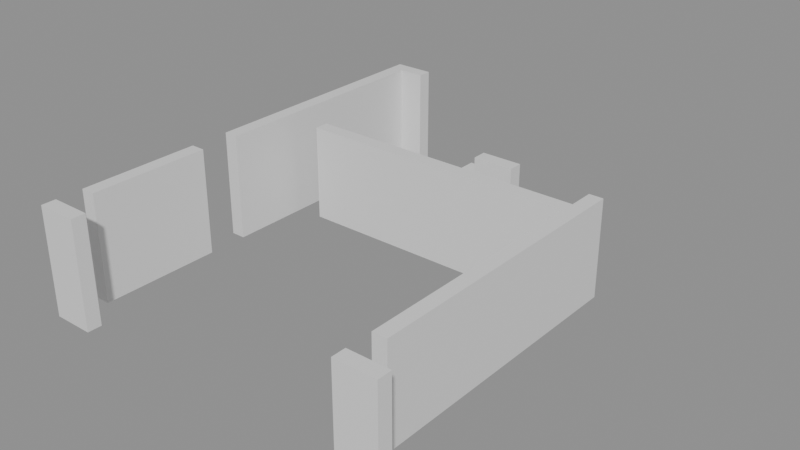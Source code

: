 # Source: building_lego.blend  (saved by Blender 5.0.119; exported with 4.5.12 LTS)
import bpy
from mathutils import Matrix  # noqa: F401  (used for matrix-valued properties, if any)

bpy.ops.wm.read_factory_settings(use_empty=True)
scene = bpy.context.scene
scene.name = 'Scene'

# ---- collections
col_01_paredes_externas = bpy.data.collections.new('01_Paredes_Externas'); scene.collection.children.link(col_01_paredes_externas)
col_02_paredes_internas = bpy.data.collections.new('02_Paredes_Internas'); scene.collection.children.link(col_02_paredes_internas)
col_04_moveis_decoracoes = bpy.data.collections.new('04_Moveis_Decoracoes'); scene.collection.children.link(col_04_moveis_decoracoes)

# ---- materials (node trees are filled in below, after node groups)
mat_mat_parede_externa = bpy.data.materials.new('Mat_Parede_Externa')
mat_mat_parede_interna = bpy.data.materials.new('Mat_Parede_Interna')
mat_mat_moveis = bpy.data.materials.new('Mat_Moveis')

# ---- material node trees
mat_mat_parede_externa.use_nodes = True; mat_mat_parede_externa.node_tree.nodes.clear()
_N = mat_mat_parede_externa.node_tree.nodes; _L = mat_mat_parede_externa.node_tree.links
n0 = _N.new('ShaderNodeBsdfPrincipled'); n0.name = 'BSDF - Pré-fundamentado'; n0.location = (-200, 100)
n1 = _N.new('ShaderNodeOutputMaterial'); n1.name = 'Saída de material'; n1.location = (200, 100)
_L.new(n0.outputs[0], n1.inputs[0])
n1.is_active_output = True
mat_mat_parede_interna.use_nodes = True; mat_mat_parede_interna.node_tree.nodes.clear()
_N = mat_mat_parede_interna.node_tree.nodes; _L = mat_mat_parede_interna.node_tree.links
n0 = _N.new('ShaderNodeBsdfPrincipled'); n0.name = 'BSDF - Pré-fundamentado'; n0.location = (-200, 100)
n1 = _N.new('ShaderNodeOutputMaterial'); n1.name = 'Saída de material'; n1.location = (200, 100)
_L.new(n0.outputs[0], n1.inputs[0])
n1.is_active_output = True
mat_mat_moveis.use_nodes = True; mat_mat_moveis.node_tree.nodes.clear()
_N = mat_mat_moveis.node_tree.nodes; _L = mat_mat_moveis.node_tree.links
n0 = _N.new('ShaderNodeBsdfPrincipled'); n0.name = 'BSDF - Pré-fundamentado'; n0.location = (-200, 100)
n1 = _N.new('ShaderNodeOutputMaterial'); n1.name = 'Saída de material'; n1.location = (200, 100)
_L.new(n0.outputs[0], n1.inputs[0])
n1.is_active_output = True

# ---- meshes
me_bloco_dungeon_wall_4143_3679_z0 = bpy.data.meshes.new('Bloco_dungeon_wall_4143_3679_z0')
me_bloco_dungeon_wall_4143_3679_z0.from_pydata([(-0.5, -0.175, -1.32), (0.5, -0.175, -1.32), (0.5, 0.175, -1.32), (-0.5, 0.175, -1.32), (-0.5, -0.175, 1.32), (0.5, -0.175, 1.32), (0.5, 0.175, 1.32), (-0.5, 0.175, 1.32)], [], [(0, 1, 2, 3), (4, 7, 6, 5), (0, 4, 5, 1), (2, 6, 7, 3), (0, 3, 7, 4), (1, 5, 6, 2)])
me_bloco_dungeon_wall_4143_3679_z0.materials.append(mat_mat_parede_externa)
me_bloco_dungeon_wall_4143_3679_z0.update()
me_bloco_stone_post_4151_3679_z0 = bpy.data.meshes.new('Bloco_stone_post_4151_3679_z0')
me_bloco_stone_post_4151_3679_z0.from_pydata([(-0.5, -0.175, -1.2), (0.5, -0.175, -1.2), (0.5, 0.175, -1.2), (-0.5, 0.175, -1.2), (-0.5, -0.175, 1.2), (0.5, -0.175, 1.2), (0.5, 0.175, 1.2), (-0.5, 0.175, 1.2)], [], [(0, 1, 2, 3), (4, 7, 6, 5), (0, 4, 5, 1), (2, 6, 7, 3), (0, 3, 7, 4), (1, 5, 6, 2)])
me_bloco_stone_post_4151_3679_z0.materials.append(mat_mat_parede_externa)
me_bloco_stone_post_4151_3679_z0.update()
me_bloco_dungeon_wall_4143_3690_z0 = bpy.data.meshes.new('Bloco_dungeon_wall_4143_3690_z0')
me_bloco_dungeon_wall_4143_3690_z0.from_pydata([(-0.5, -0.175, -1.32), (0.5, -0.175, -1.32), (0.5, 0.175, -1.32), (-0.5, 0.175, -1.32), (-0.5, -0.175, 1.32), (0.5, -0.175, 1.32), (0.5, 0.175, 1.32), (-0.5, 0.175, 1.32)], [], [(0, 1, 2, 3), (4, 7, 6, 5), (0, 4, 5, 1), (2, 6, 7, 3), (0, 3, 7, 4), (1, 5, 6, 2)])
me_bloco_dungeon_wall_4143_3690_z0.materials.append(mat_mat_parede_externa)
me_bloco_dungeon_wall_4143_3690_z0.update()
me_bloco_dungeon_wall_4143_3680_z0 = bpy.data.meshes.new('Bloco_dungeon_wall_4143_3680_z0')
me_bloco_dungeon_wall_4143_3680_z0.from_pydata([(-0.175, -0.5, -1.32), (0.175, -0.5, -1.32), (0.175, 0.5, -1.32), (-0.175, 0.5, -1.32), (-0.175, -0.5, 1.32), (0.175, -0.5, 1.32), (0.175, 0.5, 1.32), (-0.175, 0.5, 1.32)], [], [(0, 1, 2, 3), (4, 7, 6, 5), (0, 4, 5, 1), (2, 6, 7, 3), (0, 3, 7, 4), (1, 5, 6, 2)])
me_bloco_dungeon_wall_4143_3680_z0.materials.append(mat_mat_parede_externa)
me_bloco_dungeon_wall_4143_3680_z0.update()
me_bloco_dungeon_wall_4143_3681_z0 = bpy.data.meshes.new('Bloco_dungeon_wall_4143_3681_z0')
me_bloco_dungeon_wall_4143_3681_z0.from_pydata([(-0.175, -0.5, -1.32), (0.175, -0.5, -1.32), (0.175, 0.5, -1.32), (-0.175, 0.5, -1.32), (-0.175, -0.5, 1.32), (0.175, -0.5, 1.32), (0.175, 0.5, 1.32), (-0.175, 0.5, 1.32)], [], [(0, 1, 2, 3), (4, 7, 6, 5), (0, 4, 5, 1), (2, 6, 7, 3), (0, 3, 7, 4), (1, 5, 6, 2)])
me_bloco_dungeon_wall_4143_3681_z0.materials.append(mat_mat_parede_externa)
me_bloco_dungeon_wall_4143_3681_z0.update()
me_bloco_dungeon_wall_4143_3682_z0 = bpy.data.meshes.new('Bloco_dungeon_wall_4143_3682_z0')
me_bloco_dungeon_wall_4143_3682_z0.from_pydata([(-0.175, -0.5, -1.32), (0.175, -0.5, -1.32), (0.175, 0.5, -1.32), (-0.175, 0.5, -1.32), (-0.175, -0.5, 1.32), (0.175, -0.5, 1.32), (0.175, 0.5, 1.32), (-0.175, 0.5, 1.32)], [], [(0, 1, 2, 3), (4, 7, 6, 5), (0, 4, 5, 1), (2, 6, 7, 3), (0, 3, 7, 4), (1, 5, 6, 2)])
me_bloco_dungeon_wall_4143_3682_z0.materials.append(mat_mat_parede_externa)
me_bloco_dungeon_wall_4143_3682_z0.update()
me_bloco_dungeon_wall_4143_3684_z0 = bpy.data.meshes.new('Bloco_dungeon_wall_4143_3684_z0')
me_bloco_dungeon_wall_4143_3684_z0.from_pydata([(-0.175, -0.5, -1.32), (0.175, -0.5, -1.32), (0.175, 0.5, -1.32), (-0.175, 0.5, -1.32), (-0.175, -0.5, 1.32), (0.175, -0.5, 1.32), (0.175, 0.5, 1.32), (-0.175, 0.5, 1.32)], [], [(0, 1, 2, 3), (4, 7, 6, 5), (0, 4, 5, 1), (2, 6, 7, 3), (0, 3, 7, 4), (1, 5, 6, 2)])
me_bloco_dungeon_wall_4143_3684_z0.materials.append(mat_mat_parede_externa)
me_bloco_dungeon_wall_4143_3684_z0.update()
me_bloco_dungeon_wall_4143_3685_z0 = bpy.data.meshes.new('Bloco_dungeon_wall_4143_3685_z0')
me_bloco_dungeon_wall_4143_3685_z0.from_pydata([(-0.175, -0.5, -1.32), (0.175, -0.5, -1.32), (0.175, 0.5, -1.32), (-0.175, 0.5, -1.32), (-0.175, -0.5, 1.32), (0.175, -0.5, 1.32), (0.175, 0.5, 1.32), (-0.175, 0.5, 1.32)], [], [(0, 1, 2, 3), (4, 7, 6, 5), (0, 4, 5, 1), (2, 6, 7, 3), (0, 3, 7, 4), (1, 5, 6, 2)])
me_bloco_dungeon_wall_4143_3685_z0.materials.append(mat_mat_parede_externa)
me_bloco_dungeon_wall_4143_3685_z0.update()
me_bloco_dungeon_wall_4143_3686_z0 = bpy.data.meshes.new('Bloco_dungeon_wall_4143_3686_z0')
me_bloco_dungeon_wall_4143_3686_z0.from_pydata([(-0.175, -0.5, -1.32), (0.175, -0.5, -1.32), (0.175, 0.5, -1.32), (-0.175, 0.5, -1.32), (-0.175, -0.5, 1.32), (0.175, -0.5, 1.32), (0.175, 0.5, 1.32), (-0.175, 0.5, 1.32)], [], [(0, 1, 2, 3), (4, 7, 6, 5), (0, 4, 5, 1), (2, 6, 7, 3), (0, 3, 7, 4), (1, 5, 6, 2)])
me_bloco_dungeon_wall_4143_3686_z0.materials.append(mat_mat_parede_externa)
me_bloco_dungeon_wall_4143_3686_z0.update()
me_bloco_dungeon_arch_4143_3687_z0 = bpy.data.meshes.new('Bloco_dungeon_arch_4143_3687_z0')
me_bloco_dungeon_arch_4143_3687_z0.from_pydata([(-0.175, -0.5, -1.32), (0.175, -0.5, -1.32), (0.175, 0.5, -1.32), (-0.175, 0.5, -1.32), (-0.175, -0.5, 1.32), (0.175, -0.5, 1.32), (0.175, 0.5, 1.32), (-0.175, 0.5, 1.32)], [], [(0, 1, 2, 3), (4, 7, 6, 5), (0, 4, 5, 1), (2, 6, 7, 3), (0, 3, 7, 4), (1, 5, 6, 2)])
me_bloco_dungeon_arch_4143_3687_z0.materials.append(mat_mat_parede_externa)
me_bloco_dungeon_arch_4143_3687_z0.update()
me_bloco_dungeon_arch_4143_3688_z0 = bpy.data.meshes.new('Bloco_dungeon_arch_4143_3688_z0')
me_bloco_dungeon_arch_4143_3688_z0.from_pydata([(-0.175, -0.5, -1.32), (0.175, -0.5, -1.32), (0.175, 0.5, -1.32), (-0.175, 0.5, -1.32), (-0.175, -0.5, 1.32), (0.175, -0.5, 1.32), (0.175, 0.5, 1.32), (-0.175, 0.5, 1.32)], [], [(0, 1, 2, 3), (4, 7, 6, 5), (0, 4, 5, 1), (2, 6, 7, 3), (0, 3, 7, 4), (1, 5, 6, 2)])
me_bloco_dungeon_arch_4143_3688_z0.materials.append(mat_mat_parede_externa)
me_bloco_dungeon_arch_4143_3688_z0.update()
me_bloco_dungeon_arch_4143_3689_z0 = bpy.data.meshes.new('Bloco_dungeon_arch_4143_3689_z0')
me_bloco_dungeon_arch_4143_3689_z0.from_pydata([(-0.175, -0.5, -1.32), (0.175, -0.5, -1.32), (0.175, 0.5, -1.32), (-0.175, 0.5, -1.32), (-0.175, -0.5, 1.32), (0.175, -0.5, 1.32), (0.175, 0.5, 1.32), (-0.175, 0.5, 1.32)], [], [(0, 1, 2, 3), (4, 7, 6, 5), (0, 4, 5, 1), (2, 6, 7, 3), (0, 3, 7, 4), (1, 5, 6, 2)])
me_bloco_dungeon_arch_4143_3689_z0.materials.append(mat_mat_parede_externa)
me_bloco_dungeon_arch_4143_3689_z0.update()
me_bloco_stone_wall_4151_3680_z0 = bpy.data.meshes.new('Bloco_stone_wall_4151_3680_z0')
me_bloco_stone_wall_4151_3680_z0.from_pydata([(-0.175, -0.5, -1.2), (0.175, -0.5, -1.2), (0.175, 0.5, -1.2), (-0.175, 0.5, -1.2), (-0.175, -0.5, 1.2), (0.175, -0.5, 1.2), (0.175, 0.5, 1.2), (-0.175, 0.5, 1.2)], [], [(0, 1, 2, 3), (4, 7, 6, 5), (0, 4, 5, 1), (2, 6, 7, 3), (0, 3, 7, 4), (1, 5, 6, 2)])
me_bloco_stone_wall_4151_3680_z0.materials.append(mat_mat_parede_externa)
me_bloco_stone_wall_4151_3680_z0.update()
me_bloco_stone_wall_4151_3681_z0 = bpy.data.meshes.new('Bloco_stone_wall_4151_3681_z0')
me_bloco_stone_wall_4151_3681_z0.from_pydata([(-0.175, -0.5, -1.2), (0.175, -0.5, -1.2), (0.175, 0.5, -1.2), (-0.175, 0.5, -1.2), (-0.175, -0.5, 1.2), (0.175, -0.5, 1.2), (0.175, 0.5, 1.2), (-0.175, 0.5, 1.2)], [], [(0, 1, 2, 3), (4, 7, 6, 5), (0, 4, 5, 1), (2, 6, 7, 3), (0, 3, 7, 4), (1, 5, 6, 2)])
me_bloco_stone_wall_4151_3681_z0.materials.append(mat_mat_parede_externa)
me_bloco_stone_wall_4151_3681_z0.update()
me_bloco_stone_wall_4151_3682_z0 = bpy.data.meshes.new('Bloco_stone_wall_4151_3682_z0')
me_bloco_stone_wall_4151_3682_z0.from_pydata([(-0.175, -0.5, -1.2), (0.175, -0.5, -1.2), (0.175, 0.5, -1.2), (-0.175, 0.5, -1.2), (-0.175, -0.5, 1.2), (0.175, -0.5, 1.2), (0.175, 0.5, 1.2), (-0.175, 0.5, 1.2)], [], [(0, 1, 2, 3), (4, 7, 6, 5), (0, 4, 5, 1), (2, 6, 7, 3), (0, 3, 7, 4), (1, 5, 6, 2)])
me_bloco_stone_wall_4151_3682_z0.materials.append(mat_mat_parede_externa)
me_bloco_stone_wall_4151_3682_z0.update()
me_bloco_stone_wall_4151_3683_z0 = bpy.data.meshes.new('Bloco_stone_wall_4151_3683_z0')
me_bloco_stone_wall_4151_3683_z0.from_pydata([(-0.175, -0.5, -1.2), (0.175, -0.5, -1.2), (0.175, 0.5, -1.2), (-0.175, 0.5, -1.2), (-0.175, -0.5, 1.2), (0.175, -0.5, 1.2), (0.175, 0.5, 1.2), (-0.175, 0.5, 1.2)], [], [(0, 1, 2, 3), (4, 7, 6, 5), (0, 4, 5, 1), (2, 6, 7, 3), (0, 3, 7, 4), (1, 5, 6, 2)])
me_bloco_stone_wall_4151_3683_z0.materials.append(mat_mat_parede_externa)
me_bloco_stone_wall_4151_3683_z0.update()
me_bloco_stone_wall_4151_3684_z0 = bpy.data.meshes.new('Bloco_stone_wall_4151_3684_z0')
me_bloco_stone_wall_4151_3684_z0.from_pydata([(-0.175, -0.5, -1.2), (0.175, -0.5, -1.2), (0.175, 0.5, -1.2), (-0.175, 0.5, -1.2), (-0.175, -0.5, 1.2), (0.175, -0.5, 1.2), (0.175, 0.5, 1.2), (-0.175, 0.5, 1.2)], [], [(0, 1, 2, 3), (4, 7, 6, 5), (0, 4, 5, 1), (2, 6, 7, 3), (0, 3, 7, 4), (1, 5, 6, 2)])
me_bloco_stone_wall_4151_3684_z0.materials.append(mat_mat_parede_externa)
me_bloco_stone_wall_4151_3684_z0.update()
me_bloco_stone_wall_4151_3685_z0 = bpy.data.meshes.new('Bloco_stone_wall_4151_3685_z0')
me_bloco_stone_wall_4151_3685_z0.from_pydata([(-0.175, -0.5, -1.2), (0.175, -0.5, -1.2), (0.175, 0.5, -1.2), (-0.175, 0.5, -1.2), (-0.175, -0.5, 1.2), (0.175, -0.5, 1.2), (0.175, 0.5, 1.2), (-0.175, 0.5, 1.2)], [], [(0, 1, 2, 3), (4, 7, 6, 5), (0, 4, 5, 1), (2, 6, 7, 3), (0, 3, 7, 4), (1, 5, 6, 2)])
me_bloco_stone_wall_4151_3685_z0.materials.append(mat_mat_parede_externa)
me_bloco_stone_wall_4151_3685_z0.update()
me_bloco_stone_wall_4151_3686_z0 = bpy.data.meshes.new('Bloco_stone_wall_4151_3686_z0')
me_bloco_stone_wall_4151_3686_z0.from_pydata([(-0.175, -0.5, -1.2), (0.175, -0.5, -1.2), (0.175, 0.5, -1.2), (-0.175, 0.5, -1.2), (-0.175, -0.5, 1.2), (0.175, -0.5, 1.2), (0.175, 0.5, 1.2), (-0.175, 0.5, 1.2)], [], [(0, 1, 2, 3), (4, 7, 6, 5), (0, 4, 5, 1), (2, 6, 7, 3), (0, 3, 7, 4), (1, 5, 6, 2)])
me_bloco_stone_wall_4151_3686_z0.materials.append(mat_mat_parede_externa)
me_bloco_stone_wall_4151_3686_z0.update()
me_bloco_stone_wall_4144_3686_z0 = bpy.data.meshes.new('Bloco_stone_wall_4144_3686_z0')
me_bloco_stone_wall_4144_3686_z0.from_pydata([(-0.5, -0.175, -1.2), (0.5, -0.175, -1.2), (0.5, 0.175, -1.2), (-0.5, 0.175, -1.2), (-0.5, -0.175, 1.2), (0.5, -0.175, 1.2), (0.5, 0.175, 1.2), (-0.5, 0.175, 1.2)], [], [(0, 1, 2, 3), (4, 7, 6, 5), (0, 4, 5, 1), (2, 6, 7, 3), (0, 3, 7, 4), (1, 5, 6, 2)])
me_bloco_stone_wall_4144_3686_z0.materials.append(mat_mat_parede_interna)
me_bloco_stone_wall_4144_3686_z0.update()
me_bloco_stone_wall_4145_3686_z0 = bpy.data.meshes.new('Bloco_stone_wall_4145_3686_z0')
me_bloco_stone_wall_4145_3686_z0.from_pydata([(-0.5, -0.175, -1.2), (0.5, -0.175, -1.2), (0.5, 0.175, -1.2), (-0.5, 0.175, -1.2), (-0.5, -0.175, 1.2), (0.5, -0.175, 1.2), (0.5, 0.175, 1.2), (-0.5, 0.175, 1.2)], [], [(0, 1, 2, 3), (4, 7, 6, 5), (0, 4, 5, 1), (2, 6, 7, 3), (0, 3, 7, 4), (1, 5, 6, 2)])
me_bloco_stone_wall_4145_3686_z0.materials.append(mat_mat_parede_interna)
me_bloco_stone_wall_4145_3686_z0.update()
me_bloco_stone_wall_4146_3686_z0 = bpy.data.meshes.new('Bloco_stone_wall_4146_3686_z0')
me_bloco_stone_wall_4146_3686_z0.from_pydata([(-0.5, -0.175, -1.2), (0.5, -0.175, -1.2), (0.5, 0.175, -1.2), (-0.5, 0.175, -1.2), (-0.5, -0.175, 1.2), (0.5, -0.175, 1.2), (0.5, 0.175, 1.2), (-0.5, 0.175, 1.2)], [], [(0, 1, 2, 3), (4, 7, 6, 5), (0, 4, 5, 1), (2, 6, 7, 3), (0, 3, 7, 4), (1, 5, 6, 2)])
me_bloco_stone_wall_4146_3686_z0.materials.append(mat_mat_parede_interna)
me_bloco_stone_wall_4146_3686_z0.update()
me_bloco_stone_wall_4147_3686_z0 = bpy.data.meshes.new('Bloco_stone_wall_4147_3686_z0')
me_bloco_stone_wall_4147_3686_z0.from_pydata([(-0.5, -0.175, -1.2), (0.5, -0.175, -1.2), (0.5, 0.175, -1.2), (-0.5, 0.175, -1.2), (-0.5, -0.175, 1.2), (0.5, -0.175, 1.2), (0.5, 0.175, 1.2), (-0.5, 0.175, 1.2)], [], [(0, 1, 2, 3), (4, 7, 6, 5), (0, 4, 5, 1), (2, 6, 7, 3), (0, 3, 7, 4), (1, 5, 6, 2)])
me_bloco_stone_wall_4147_3686_z0.materials.append(mat_mat_parede_interna)
me_bloco_stone_wall_4147_3686_z0.update()
me_bloco_stone_wall_4148_3686_z0 = bpy.data.meshes.new('Bloco_stone_wall_4148_3686_z0')
me_bloco_stone_wall_4148_3686_z0.from_pydata([(-0.5, -0.175, -1.2), (0.5, -0.175, -1.2), (0.5, 0.175, -1.2), (-0.5, 0.175, -1.2), (-0.5, -0.175, 1.2), (0.5, -0.175, 1.2), (0.5, 0.175, 1.2), (-0.5, 0.175, 1.2)], [], [(0, 1, 2, 3), (4, 7, 6, 5), (0, 4, 5, 1), (2, 6, 7, 3), (0, 3, 7, 4), (1, 5, 6, 2)])
me_bloco_stone_wall_4148_3686_z0.materials.append(mat_mat_parede_interna)
me_bloco_stone_wall_4148_3686_z0.update()
me_bloco_stone_wall_4149_3686_z0 = bpy.data.meshes.new('Bloco_stone_wall_4149_3686_z0')
me_bloco_stone_wall_4149_3686_z0.from_pydata([(-0.5, -0.175, -1.2), (0.5, -0.175, -1.2), (0.5, 0.175, -1.2), (-0.5, 0.175, -1.2), (-0.5, -0.175, 1.2), (0.5, -0.175, 1.2), (0.5, 0.175, 1.2), (-0.5, 0.175, 1.2)], [], [(0, 1, 2, 3), (4, 7, 6, 5), (0, 4, 5, 1), (2, 6, 7, 3), (0, 3, 7, 4), (1, 5, 6, 2)])
me_bloco_stone_wall_4149_3686_z0.materials.append(mat_mat_parede_interna)
me_bloco_stone_wall_4149_3686_z0.update()
me_bloco_stone_wall_4150_3686_z0 = bpy.data.meshes.new('Bloco_stone_wall_4150_3686_z0')
me_bloco_stone_wall_4150_3686_z0.from_pydata([(-0.5, -0.175, -1.2), (0.5, -0.175, -1.2), (0.5, 0.175, -1.2), (-0.5, 0.175, -1.2), (-0.5, -0.175, 1.2), (0.5, -0.175, 1.2), (0.5, 0.175, 1.2), (-0.5, 0.175, 1.2)], [], [(0, 1, 2, 3), (4, 7, 6, 5), (0, 4, 5, 1), (2, 6, 7, 3), (0, 3, 7, 4), (1, 5, 6, 2)])
me_bloco_stone_wall_4150_3686_z0.materials.append(mat_mat_parede_interna)
me_bloco_stone_wall_4150_3686_z0.update()
me_bloco_stone_arch_4148_3687_z0 = bpy.data.meshes.new('Bloco_stone_arch_4148_3687_z0')
me_bloco_stone_arch_4148_3687_z0.from_pydata([(-0.5, -0.175, -1.2), (0.5, -0.175, -1.2), (0.5, 0.175, -1.2), (-0.5, 0.175, -1.2), (-0.5, -0.175, 1.2), (0.5, -0.175, 1.2), (0.5, 0.175, 1.2), (-0.5, 0.175, 1.2)], [], [(0, 1, 2, 3), (4, 7, 6, 5), (0, 4, 5, 1), (2, 6, 7, 3), (0, 3, 7, 4), (1, 5, 6, 2)])
me_bloco_stone_arch_4148_3687_z0.materials.append(mat_mat_parede_interna)
me_bloco_stone_arch_4148_3687_z0.update()
me_movel_web_4147_3688_z0 = bpy.data.meshes.new('Movel_web_4147_3688_z0')
me_movel_web_4147_3688_z0.from_pydata([(-0.4, -0.4, -0.06), (0.4, -0.4, -0.06), (0.4, 0.4, -0.06), (-0.4, 0.4, -0.06), (-0.4, -0.4, 0.06), (0.4, -0.4, 0.06), (0.4, 0.4, 0.06), (-0.4, 0.4, 0.06)], [], [(0, 1, 2, 3), (4, 7, 6, 5), (0, 4, 5, 1), (2, 6, 7, 3), (0, 3, 7, 4), (1, 5, 6, 2)])
me_movel_web_4147_3688_z0.materials.append(mat_mat_moveis)
me_movel_web_4147_3688_z0.update()
me_movel_web_4146_3689_z0 = bpy.data.meshes.new('Movel_web_4146_3689_z0')
me_movel_web_4146_3689_z0.from_pydata([(-0.4, -0.4, -0.06), (0.4, -0.4, -0.06), (0.4, 0.4, -0.06), (-0.4, 0.4, -0.06), (-0.4, -0.4, 0.06), (0.4, -0.4, 0.06), (0.4, 0.4, 0.06), (-0.4, 0.4, 0.06)], [], [(0, 1, 2, 3), (4, 7, 6, 5), (0, 4, 5, 1), (2, 6, 7, 3), (0, 3, 7, 4), (1, 5, 6, 2)])
me_movel_web_4146_3689_z0.materials.append(mat_mat_moveis)
me_movel_web_4146_3689_z0.update()
me_movel_web_4145_3690_z0 = bpy.data.meshes.new('Movel_web_4145_3690_z0')
me_movel_web_4145_3690_z0.from_pydata([(-0.4, -0.4, -0.06), (0.4, -0.4, -0.06), (0.4, 0.4, -0.06), (-0.4, 0.4, -0.06), (-0.4, -0.4, 0.06), (0.4, -0.4, 0.06), (0.4, 0.4, 0.06), (-0.4, 0.4, 0.06)], [], [(0, 1, 2, 3), (4, 7, 6, 5), (0, 4, 5, 1), (2, 6, 7, 3), (0, 3, 7, 4), (1, 5, 6, 2)])
me_movel_web_4145_3690_z0.materials.append(mat_mat_moveis)
me_movel_web_4145_3690_z0.update()

# ---- objects
ob_parede_externa_norte_y3679_x4143_4143 = bpy.data.objects.new('Parede_Externa_Norte_Y3679_X4143_4143', None)
ob_bloco_dungeon_wall_4143_3679_z0 = bpy.data.objects.new('Bloco_dungeon_wall_4143_3679_z0', me_bloco_dungeon_wall_4143_3679_z0)
ob_parede_externa_norte_y3679_x4151_4151 = bpy.data.objects.new('Parede_Externa_Norte_Y3679_X4151_4151', None)
ob_bloco_stone_post_4151_3679_z0 = bpy.data.objects.new('Bloco_stone_post_4151_3679_z0', me_bloco_stone_post_4151_3679_z0)
ob_parede_externa_sul_y3690_x4143_4143 = bpy.data.objects.new('Parede_Externa_Sul_Y3690_X4143_4143', None)
ob_bloco_dungeon_wall_4143_3690_z0 = bpy.data.objects.new('Bloco_dungeon_wall_4143_3690_z0', me_bloco_dungeon_wall_4143_3690_z0)
ob_parede_externa_oeste_x4143_y3680_3689 = bpy.data.objects.new('Parede_Externa_Oeste_X4143_Y3680_3689', None)
ob_bloco_dungeon_wall_4143_3680_z0 = bpy.data.objects.new('Bloco_dungeon_wall_4143_3680_z0', me_bloco_dungeon_wall_4143_3680_z0)
ob_bloco_dungeon_wall_4143_3681_z0 = bpy.data.objects.new('Bloco_dungeon_wall_4143_3681_z0', me_bloco_dungeon_wall_4143_3681_z0)
ob_bloco_dungeon_wall_4143_3682_z0 = bpy.data.objects.new('Bloco_dungeon_wall_4143_3682_z0', me_bloco_dungeon_wall_4143_3682_z0)
ob_bloco_dungeon_wall_4143_3684_z0 = bpy.data.objects.new('Bloco_dungeon_wall_4143_3684_z0', me_bloco_dungeon_wall_4143_3684_z0)
ob_bloco_dungeon_wall_4143_3685_z0 = bpy.data.objects.new('Bloco_dungeon_wall_4143_3685_z0', me_bloco_dungeon_wall_4143_3685_z0)
ob_bloco_dungeon_wall_4143_3686_z0 = bpy.data.objects.new('Bloco_dungeon_wall_4143_3686_z0', me_bloco_dungeon_wall_4143_3686_z0)
ob_bloco_dungeon_arch_4143_3687_z0 = bpy.data.objects.new('Bloco_dungeon_arch_4143_3687_z0', me_bloco_dungeon_arch_4143_3687_z0)
ob_bloco_dungeon_arch_4143_3688_z0 = bpy.data.objects.new('Bloco_dungeon_arch_4143_3688_z0', me_bloco_dungeon_arch_4143_3688_z0)
ob_bloco_dungeon_arch_4143_3689_z0 = bpy.data.objects.new('Bloco_dungeon_arch_4143_3689_z0', me_bloco_dungeon_arch_4143_3689_z0)
ob_parede_externa_leste_x4151_y3680_3686 = bpy.data.objects.new('Parede_Externa_Leste_X4151_Y3680_3686', None)
ob_bloco_stone_wall_4151_3680_z0 = bpy.data.objects.new('Bloco_stone_wall_4151_3680_z0', me_bloco_stone_wall_4151_3680_z0)
ob_bloco_stone_wall_4151_3681_z0 = bpy.data.objects.new('Bloco_stone_wall_4151_3681_z0', me_bloco_stone_wall_4151_3681_z0)
ob_bloco_stone_wall_4151_3682_z0 = bpy.data.objects.new('Bloco_stone_wall_4151_3682_z0', me_bloco_stone_wall_4151_3682_z0)
ob_bloco_stone_wall_4151_3683_z0 = bpy.data.objects.new('Bloco_stone_wall_4151_3683_z0', me_bloco_stone_wall_4151_3683_z0)
ob_bloco_stone_wall_4151_3684_z0 = bpy.data.objects.new('Bloco_stone_wall_4151_3684_z0', me_bloco_stone_wall_4151_3684_z0)
ob_bloco_stone_wall_4151_3685_z0 = bpy.data.objects.new('Bloco_stone_wall_4151_3685_z0', me_bloco_stone_wall_4151_3685_z0)
ob_bloco_stone_wall_4151_3686_z0 = bpy.data.objects.new('Bloco_stone_wall_4151_3686_z0', me_bloco_stone_wall_4151_3686_z0)
ob_parede_interna_ew_03_y3686_x4144_4150 = bpy.data.objects.new('Parede_Interna_EW_03_Y3686_X4144_4150', None)
ob_bloco_stone_wall_4144_3686_z0 = bpy.data.objects.new('Bloco_stone_wall_4144_3686_z0', me_bloco_stone_wall_4144_3686_z0)
ob_bloco_stone_wall_4145_3686_z0 = bpy.data.objects.new('Bloco_stone_wall_4145_3686_z0', me_bloco_stone_wall_4145_3686_z0)
ob_bloco_stone_wall_4146_3686_z0 = bpy.data.objects.new('Bloco_stone_wall_4146_3686_z0', me_bloco_stone_wall_4146_3686_z0)
ob_bloco_stone_wall_4147_3686_z0 = bpy.data.objects.new('Bloco_stone_wall_4147_3686_z0', me_bloco_stone_wall_4147_3686_z0)
ob_bloco_stone_wall_4148_3686_z0 = bpy.data.objects.new('Bloco_stone_wall_4148_3686_z0', me_bloco_stone_wall_4148_3686_z0)
ob_bloco_stone_wall_4149_3686_z0 = bpy.data.objects.new('Bloco_stone_wall_4149_3686_z0', me_bloco_stone_wall_4149_3686_z0)
ob_bloco_stone_wall_4150_3686_z0 = bpy.data.objects.new('Bloco_stone_wall_4150_3686_z0', me_bloco_stone_wall_4150_3686_z0)
ob_parede_interna_ew_04_y3687_x4148_4148 = bpy.data.objects.new('Parede_Interna_EW_04_Y3687_X4148_4148', None)
ob_bloco_stone_arch_4148_3687_z0 = bpy.data.objects.new('Bloco_stone_arch_4148_3687_z0', me_bloco_stone_arch_4148_3687_z0)
ob_moveis_decoracoes = bpy.data.objects.new('Moveis_Decoracoes', None)
ob_movel_web_4147_3688_z0 = bpy.data.objects.new('Movel_web_4147_3688_z0', me_movel_web_4147_3688_z0)
ob_movel_web_4146_3689_z0 = bpy.data.objects.new('Movel_web_4146_3689_z0', me_movel_web_4146_3689_z0)
ob_movel_web_4145_3690_z0 = bpy.data.objects.new('Movel_web_4145_3690_z0', me_movel_web_4145_3690_z0)

# ---- transforms, parenting, visibility, modifiers, constraints
ob_parede_externa_norte_y3679_x4143_4143.location = (-4.0, -5.5, 0.0)
ob_parede_externa_norte_y3679_x4143_4143.empty_display_type = 'CUBE'
ob_bloco_dungeon_wall_4143_3679_z0.parent = ob_parede_externa_norte_y3679_x4143_4143
ob_bloco_dungeon_wall_4143_3679_z0.matrix_parent_inverse = Matrix(((1.0, -0.0, 0.0, 4.0), (-0.0, 1.0, -0.0, 5.5), (0.0, -0.0, 1.0, -0.0), (-0.0, 0.0, -0.0, 1.0)))
ob_bloco_dungeon_wall_4143_3679_z0.location = (-4.0, -5.825, 1.32)
ob_parede_externa_norte_y3679_x4151_4151.location = (4.0, -5.5, 0.0)
ob_parede_externa_norte_y3679_x4151_4151.empty_display_type = 'CUBE'
ob_bloco_stone_post_4151_3679_z0.parent = ob_parede_externa_norte_y3679_x4151_4151
ob_bloco_stone_post_4151_3679_z0.matrix_parent_inverse = Matrix(((1.0, -0.0, 0.0, -4.0), (-0.0, 1.0, -0.0, 5.5), (0.0, -0.0, 1.0, -0.0), (-0.0, 0.0, -0.0, 1.0)))
ob_bloco_stone_post_4151_3679_z0.location = (4.0, -5.825, 1.2)
ob_parede_externa_sul_y3690_x4143_4143.location = (-4.0, 5.5, 0.0)
ob_parede_externa_sul_y3690_x4143_4143.empty_display_type = 'CUBE'
ob_bloco_dungeon_wall_4143_3690_z0.parent = ob_parede_externa_sul_y3690_x4143_4143
ob_bloco_dungeon_wall_4143_3690_z0.matrix_parent_inverse = Matrix(((1.0, -0.0, 0.0, 4.0), (-0.0, 1.0, -0.0, -5.5), (0.0, -0.0, 1.0, -0.0), (-0.0, 0.0, -0.0, 1.0)))
ob_bloco_dungeon_wall_4143_3690_z0.location = (-4.0, 5.175, 1.32)
ob_parede_externa_oeste_x4143_y3680_3689.location = (-4.0, 0.0, 0.0)
ob_parede_externa_oeste_x4143_y3680_3689.empty_display_type = 'CUBE'
ob_bloco_dungeon_wall_4143_3680_z0.parent = ob_parede_externa_oeste_x4143_y3680_3689
ob_bloco_dungeon_wall_4143_3680_z0.matrix_parent_inverse = Matrix(((1.0, -0.0, 0.0, 4.0), (-0.0, 1.0, -0.0, 0.0), (0.0, -0.0, 1.0, -0.0), (-0.0, 0.0, -0.0, 1.0)))
ob_bloco_dungeon_wall_4143_3680_z0.location = (-4.325, -4.5, 1.32)
ob_bloco_dungeon_wall_4143_3681_z0.parent = ob_parede_externa_oeste_x4143_y3680_3689
ob_bloco_dungeon_wall_4143_3681_z0.matrix_parent_inverse = Matrix(((1.0, -0.0, 0.0, 4.0), (-0.0, 1.0, -0.0, 0.0), (0.0, -0.0, 1.0, -0.0), (-0.0, 0.0, -0.0, 1.0)))
ob_bloco_dungeon_wall_4143_3681_z0.location = (-4.325, -3.5, 1.32)
ob_bloco_dungeon_wall_4143_3682_z0.parent = ob_parede_externa_oeste_x4143_y3680_3689
ob_bloco_dungeon_wall_4143_3682_z0.matrix_parent_inverse = Matrix(((1.0, -0.0, 0.0, 4.0), (-0.0, 1.0, -0.0, 0.0), (0.0, -0.0, 1.0, -0.0), (-0.0, 0.0, -0.0, 1.0)))
ob_bloco_dungeon_wall_4143_3682_z0.location = (-4.325, -2.5, 1.32)
ob_bloco_dungeon_wall_4143_3684_z0.parent = ob_parede_externa_oeste_x4143_y3680_3689
ob_bloco_dungeon_wall_4143_3684_z0.matrix_parent_inverse = Matrix(((1.0, -0.0, 0.0, 4.0), (-0.0, 1.0, -0.0, 0.0), (0.0, -0.0, 1.0, -0.0), (-0.0, 0.0, -0.0, 1.0)))
ob_bloco_dungeon_wall_4143_3684_z0.location = (-4.325, -0.5, 1.32)
ob_bloco_dungeon_wall_4143_3685_z0.parent = ob_parede_externa_oeste_x4143_y3680_3689
ob_bloco_dungeon_wall_4143_3685_z0.matrix_parent_inverse = Matrix(((1.0, -0.0, 0.0, 4.0), (-0.0, 1.0, -0.0, 0.0), (0.0, -0.0, 1.0, -0.0), (-0.0, 0.0, -0.0, 1.0)))
ob_bloco_dungeon_wall_4143_3685_z0.location = (-4.325, 0.5, 1.32)
ob_bloco_dungeon_wall_4143_3686_z0.parent = ob_parede_externa_oeste_x4143_y3680_3689
ob_bloco_dungeon_wall_4143_3686_z0.matrix_parent_inverse = Matrix(((1.0, -0.0, 0.0, 4.0), (-0.0, 1.0, -0.0, 0.0), (0.0, -0.0, 1.0, -0.0), (-0.0, 0.0, -0.0, 1.0)))
ob_bloco_dungeon_wall_4143_3686_z0.location = (-4.325, 1.5, 1.32)
ob_bloco_dungeon_arch_4143_3687_z0.parent = ob_parede_externa_oeste_x4143_y3680_3689
ob_bloco_dungeon_arch_4143_3687_z0.matrix_parent_inverse = Matrix(((1.0, -0.0, 0.0, 4.0), (-0.0, 1.0, -0.0, 0.0), (0.0, -0.0, 1.0, -0.0), (-0.0, 0.0, -0.0, 1.0)))
ob_bloco_dungeon_arch_4143_3687_z0.location = (-4.325, 2.5, 1.32)
ob_bloco_dungeon_arch_4143_3688_z0.parent = ob_parede_externa_oeste_x4143_y3680_3689
ob_bloco_dungeon_arch_4143_3688_z0.matrix_parent_inverse = Matrix(((1.0, -0.0, 0.0, 4.0), (-0.0, 1.0, -0.0, 0.0), (0.0, -0.0, 1.0, -0.0), (-0.0, 0.0, -0.0, 1.0)))
ob_bloco_dungeon_arch_4143_3688_z0.location = (-4.325, 3.5, 1.32)
ob_bloco_dungeon_arch_4143_3689_z0.parent = ob_parede_externa_oeste_x4143_y3680_3689
ob_bloco_dungeon_arch_4143_3689_z0.matrix_parent_inverse = Matrix(((1.0, -0.0, 0.0, 4.0), (-0.0, 1.0, -0.0, 0.0), (0.0, -0.0, 1.0, -0.0), (-0.0, 0.0, -0.0, 1.0)))
ob_bloco_dungeon_arch_4143_3689_z0.location = (-4.325, 4.5, 1.32)
ob_parede_externa_leste_x4151_y3680_3686.location = (4.0, -1.5, 0.0)
ob_parede_externa_leste_x4151_y3680_3686.empty_display_type = 'CUBE'
ob_bloco_stone_wall_4151_3680_z0.parent = ob_parede_externa_leste_x4151_y3680_3686
ob_bloco_stone_wall_4151_3680_z0.matrix_parent_inverse = Matrix(((1.0, -0.0, 0.0, -4.0), (-0.0, 1.0, -0.0, 1.5), (0.0, -0.0, 1.0, -0.0), (-0.0, 0.0, -0.0, 1.0)))
ob_bloco_stone_wall_4151_3680_z0.location = (3.675, -4.5, 1.2)
ob_bloco_stone_wall_4151_3681_z0.parent = ob_parede_externa_leste_x4151_y3680_3686
ob_bloco_stone_wall_4151_3681_z0.matrix_parent_inverse = Matrix(((1.0, -0.0, 0.0, -4.0), (-0.0, 1.0, -0.0, 1.5), (0.0, -0.0, 1.0, -0.0), (-0.0, 0.0, -0.0, 1.0)))
ob_bloco_stone_wall_4151_3681_z0.location = (3.675, -3.5, 1.2)
ob_bloco_stone_wall_4151_3682_z0.parent = ob_parede_externa_leste_x4151_y3680_3686
ob_bloco_stone_wall_4151_3682_z0.matrix_parent_inverse = Matrix(((1.0, -0.0, 0.0, -4.0), (-0.0, 1.0, -0.0, 1.5), (0.0, -0.0, 1.0, -0.0), (-0.0, 0.0, -0.0, 1.0)))
ob_bloco_stone_wall_4151_3682_z0.location = (3.675, -2.5, 1.2)
ob_bloco_stone_wall_4151_3683_z0.parent = ob_parede_externa_leste_x4151_y3680_3686
ob_bloco_stone_wall_4151_3683_z0.matrix_parent_inverse = Matrix(((1.0, -0.0, 0.0, -4.0), (-0.0, 1.0, -0.0, 1.5), (0.0, -0.0, 1.0, -0.0), (-0.0, 0.0, -0.0, 1.0)))
ob_bloco_stone_wall_4151_3683_z0.location = (3.675, -1.5, 1.2)
ob_bloco_stone_wall_4151_3684_z0.parent = ob_parede_externa_leste_x4151_y3680_3686
ob_bloco_stone_wall_4151_3684_z0.matrix_parent_inverse = Matrix(((1.0, -0.0, 0.0, -4.0), (-0.0, 1.0, -0.0, 1.5), (0.0, -0.0, 1.0, -0.0), (-0.0, 0.0, -0.0, 1.0)))
ob_bloco_stone_wall_4151_3684_z0.location = (3.675, -0.5, 1.2)
ob_bloco_stone_wall_4151_3685_z0.parent = ob_parede_externa_leste_x4151_y3680_3686
ob_bloco_stone_wall_4151_3685_z0.matrix_parent_inverse = Matrix(((1.0, -0.0, 0.0, -4.0), (-0.0, 1.0, -0.0, 1.5), (0.0, -0.0, 1.0, -0.0), (-0.0, 0.0, -0.0, 1.0)))
ob_bloco_stone_wall_4151_3685_z0.location = (3.675, 0.5, 1.2)
ob_bloco_stone_wall_4151_3686_z0.parent = ob_parede_externa_leste_x4151_y3680_3686
ob_bloco_stone_wall_4151_3686_z0.matrix_parent_inverse = Matrix(((1.0, -0.0, 0.0, -4.0), (-0.0, 1.0, -0.0, 1.5), (0.0, -0.0, 1.0, -0.0), (-0.0, 0.0, -0.0, 1.0)))
ob_bloco_stone_wall_4151_3686_z0.location = (3.675, 1.5, 1.2)
ob_parede_interna_ew_03_y3686_x4144_4150.location = (0.0, 1.5, 0.0)
ob_parede_interna_ew_03_y3686_x4144_4150.empty_display_type = 'CUBE'
ob_bloco_stone_wall_4144_3686_z0.parent = ob_parede_interna_ew_03_y3686_x4144_4150
ob_bloco_stone_wall_4144_3686_z0.matrix_parent_inverse = Matrix(((1.0, -0.0, 0.0, -0.0), (-0.0, 1.0, -0.0, -1.5), (0.0, -0.0, 1.0, -0.0), (-0.0, 0.0, -0.0, 1.0)))
ob_bloco_stone_wall_4144_3686_z0.location = (-3.0, 1.175, 1.2)
ob_bloco_stone_wall_4145_3686_z0.parent = ob_parede_interna_ew_03_y3686_x4144_4150
ob_bloco_stone_wall_4145_3686_z0.matrix_parent_inverse = Matrix(((1.0, -0.0, 0.0, -0.0), (-0.0, 1.0, -0.0, -1.5), (0.0, -0.0, 1.0, -0.0), (-0.0, 0.0, -0.0, 1.0)))
ob_bloco_stone_wall_4145_3686_z0.location = (-2.0, 1.175, 1.2)
ob_bloco_stone_wall_4146_3686_z0.parent = ob_parede_interna_ew_03_y3686_x4144_4150
ob_bloco_stone_wall_4146_3686_z0.matrix_parent_inverse = Matrix(((1.0, -0.0, 0.0, -0.0), (-0.0, 1.0, -0.0, -1.5), (0.0, -0.0, 1.0, -0.0), (-0.0, 0.0, -0.0, 1.0)))
ob_bloco_stone_wall_4146_3686_z0.location = (-1.0, 1.175, 1.2)
ob_bloco_stone_wall_4147_3686_z0.parent = ob_parede_interna_ew_03_y3686_x4144_4150
ob_bloco_stone_wall_4147_3686_z0.matrix_parent_inverse = Matrix(((1.0, -0.0, 0.0, -0.0), (-0.0, 1.0, -0.0, -1.5), (0.0, -0.0, 1.0, -0.0), (-0.0, 0.0, -0.0, 1.0)))
ob_bloco_stone_wall_4147_3686_z0.location = (0.0, 1.175, 1.2)
ob_bloco_stone_wall_4148_3686_z0.parent = ob_parede_interna_ew_03_y3686_x4144_4150
ob_bloco_stone_wall_4148_3686_z0.matrix_parent_inverse = Matrix(((1.0, -0.0, 0.0, -0.0), (-0.0, 1.0, -0.0, -1.5), (0.0, -0.0, 1.0, -0.0), (-0.0, 0.0, -0.0, 1.0)))
ob_bloco_stone_wall_4148_3686_z0.location = (1.0, 1.175, 1.2)
ob_bloco_stone_wall_4149_3686_z0.parent = ob_parede_interna_ew_03_y3686_x4144_4150
ob_bloco_stone_wall_4149_3686_z0.matrix_parent_inverse = Matrix(((1.0, -0.0, 0.0, -0.0), (-0.0, 1.0, -0.0, -1.5), (0.0, -0.0, 1.0, -0.0), (-0.0, 0.0, -0.0, 1.0)))
ob_bloco_stone_wall_4149_3686_z0.location = (2.0, 1.175, 1.2)
ob_bloco_stone_wall_4150_3686_z0.parent = ob_parede_interna_ew_03_y3686_x4144_4150
ob_bloco_stone_wall_4150_3686_z0.matrix_parent_inverse = Matrix(((1.0, -0.0, 0.0, -0.0), (-0.0, 1.0, -0.0, -1.5), (0.0, -0.0, 1.0, -0.0), (-0.0, 0.0, -0.0, 1.0)))
ob_bloco_stone_wall_4150_3686_z0.location = (3.0, 1.175, 1.2)
ob_parede_interna_ew_04_y3687_x4148_4148.location = (1.0, 2.5, 0.0)
ob_parede_interna_ew_04_y3687_x4148_4148.empty_display_type = 'CUBE'
ob_bloco_stone_arch_4148_3687_z0.parent = ob_parede_interna_ew_04_y3687_x4148_4148
ob_bloco_stone_arch_4148_3687_z0.matrix_parent_inverse = Matrix(((1.0, -0.0, 0.0, -1.0), (-0.0, 1.0, -0.0, -2.5), (0.0, -0.0, 1.0, -0.0), (-0.0, 0.0, -0.0, 1.0)))
ob_bloco_stone_arch_4148_3687_z0.location = (1.0, 2.175, 1.2)
ob_moveis_decoracoes.location = (0.0, 0.0, 0.0)
ob_moveis_decoracoes.empty_display_type = 'CUBE'
ob_movel_web_4147_3688_z0.parent = ob_moveis_decoracoes
ob_movel_web_4147_3688_z0.location = (0.0, 3.5, 0.06)
ob_movel_web_4146_3689_z0.parent = ob_moveis_decoracoes
ob_movel_web_4146_3689_z0.location = (-1.0, 4.5, 0.06)
ob_movel_web_4145_3690_z0.parent = ob_moveis_decoracoes
ob_movel_web_4145_3690_z0.location = (-2.0, 5.5, 0.06)

# ---- collection membership
col_01_paredes_externas.objects.link(ob_parede_externa_norte_y3679_x4143_4143)
col_01_paredes_externas.objects.link(ob_bloco_dungeon_wall_4143_3679_z0)
col_01_paredes_externas.objects.link(ob_parede_externa_norte_y3679_x4151_4151)
col_01_paredes_externas.objects.link(ob_bloco_stone_post_4151_3679_z0)
col_01_paredes_externas.objects.link(ob_parede_externa_sul_y3690_x4143_4143)
col_01_paredes_externas.objects.link(ob_bloco_dungeon_wall_4143_3690_z0)
col_01_paredes_externas.objects.link(ob_parede_externa_oeste_x4143_y3680_3689)
col_01_paredes_externas.objects.link(ob_bloco_dungeon_wall_4143_3680_z0)
col_01_paredes_externas.objects.link(ob_bloco_dungeon_wall_4143_3681_z0)
col_01_paredes_externas.objects.link(ob_bloco_dungeon_wall_4143_3682_z0)
col_01_paredes_externas.objects.link(ob_bloco_dungeon_wall_4143_3684_z0)
col_01_paredes_externas.objects.link(ob_bloco_dungeon_wall_4143_3685_z0)
col_01_paredes_externas.objects.link(ob_bloco_dungeon_wall_4143_3686_z0)
col_01_paredes_externas.objects.link(ob_bloco_dungeon_arch_4143_3687_z0)
col_01_paredes_externas.objects.link(ob_bloco_dungeon_arch_4143_3688_z0)
col_01_paredes_externas.objects.link(ob_bloco_dungeon_arch_4143_3689_z0)
col_01_paredes_externas.objects.link(ob_parede_externa_leste_x4151_y3680_3686)
col_01_paredes_externas.objects.link(ob_bloco_stone_wall_4151_3680_z0)
col_01_paredes_externas.objects.link(ob_bloco_stone_wall_4151_3681_z0)
col_01_paredes_externas.objects.link(ob_bloco_stone_wall_4151_3682_z0)
col_01_paredes_externas.objects.link(ob_bloco_stone_wall_4151_3683_z0)
col_01_paredes_externas.objects.link(ob_bloco_stone_wall_4151_3684_z0)
col_01_paredes_externas.objects.link(ob_bloco_stone_wall_4151_3685_z0)
col_01_paredes_externas.objects.link(ob_bloco_stone_wall_4151_3686_z0)
col_02_paredes_internas.objects.link(ob_parede_interna_ew_03_y3686_x4144_4150)
col_02_paredes_internas.objects.link(ob_bloco_stone_wall_4144_3686_z0)
col_02_paredes_internas.objects.link(ob_bloco_stone_wall_4145_3686_z0)
col_02_paredes_internas.objects.link(ob_bloco_stone_wall_4146_3686_z0)
col_02_paredes_internas.objects.link(ob_bloco_stone_wall_4147_3686_z0)
col_02_paredes_internas.objects.link(ob_bloco_stone_wall_4148_3686_z0)
col_02_paredes_internas.objects.link(ob_bloco_stone_wall_4149_3686_z0)
col_02_paredes_internas.objects.link(ob_bloco_stone_wall_4150_3686_z0)
col_02_paredes_internas.objects.link(ob_parede_interna_ew_04_y3687_x4148_4148)
col_02_paredes_internas.objects.link(ob_bloco_stone_arch_4148_3687_z0)
col_04_moveis_decoracoes.objects.link(ob_moveis_decoracoes)
col_04_moveis_decoracoes.objects.link(ob_movel_web_4147_3688_z0)
col_04_moveis_decoracoes.objects.link(ob_movel_web_4146_3689_z0)
col_04_moveis_decoracoes.objects.link(ob_movel_web_4145_3690_z0)

# ---- scene / render settings (as saved in the file)
scene.frame_start = 1; scene.frame_end = 250; scene.frame_set(1)
scene.render.engine = 'BLENDER_EEVEE_NEXT'
scene.render.bake_bias = 0.0
scene.render.bake_samples = 0
scene.cycles.sampling_pattern = 'TABULATED_SOBOL'
scene.eevee.use_volume_custom_range = False
bpy.context.view_layer.update()

# ---- added for rendering (the .blend has no active camera and no usable light): camera, sun + grey world if the file has none
cam_auto = bpy.data.cameras.new('AutoCamera')
cam_auto.lens = 50.0
cam_auto.sensor_width = 36.0
cam_auto.clip_end = 1000.0
ob_auto_camera = bpy.data.objects.new('AutoCamera', cam_auto)
scene.collection.objects.link(ob_auto_camera)
ob_auto_camera.location = (14.0189, -16.8727, 12.5351)
ob_auto_camera.rotation_euler = (1.09748, -7.21219e-08, 0.694738)
scene.camera = ob_auto_camera
light_auto_sun = bpy.data.lights.new('AutoSun', 'SUN')
light_auto_sun.energy = 3.0
light_auto_sun.angle = 0.0523599
ob_auto_sun = bpy.data.objects.new('AutoSun', light_auto_sun)
scene.collection.objects.link(ob_auto_sun)
ob_auto_sun.rotation_euler = (0.872665, 0.174533, 0.523599)
if scene.world is None:
    world_auto = bpy.data.worlds.new('AutoWorld')
    world_auto.color = (0.3, 0.3, 0.3)
    scene.world = world_auto
bpy.context.view_layer.update()
